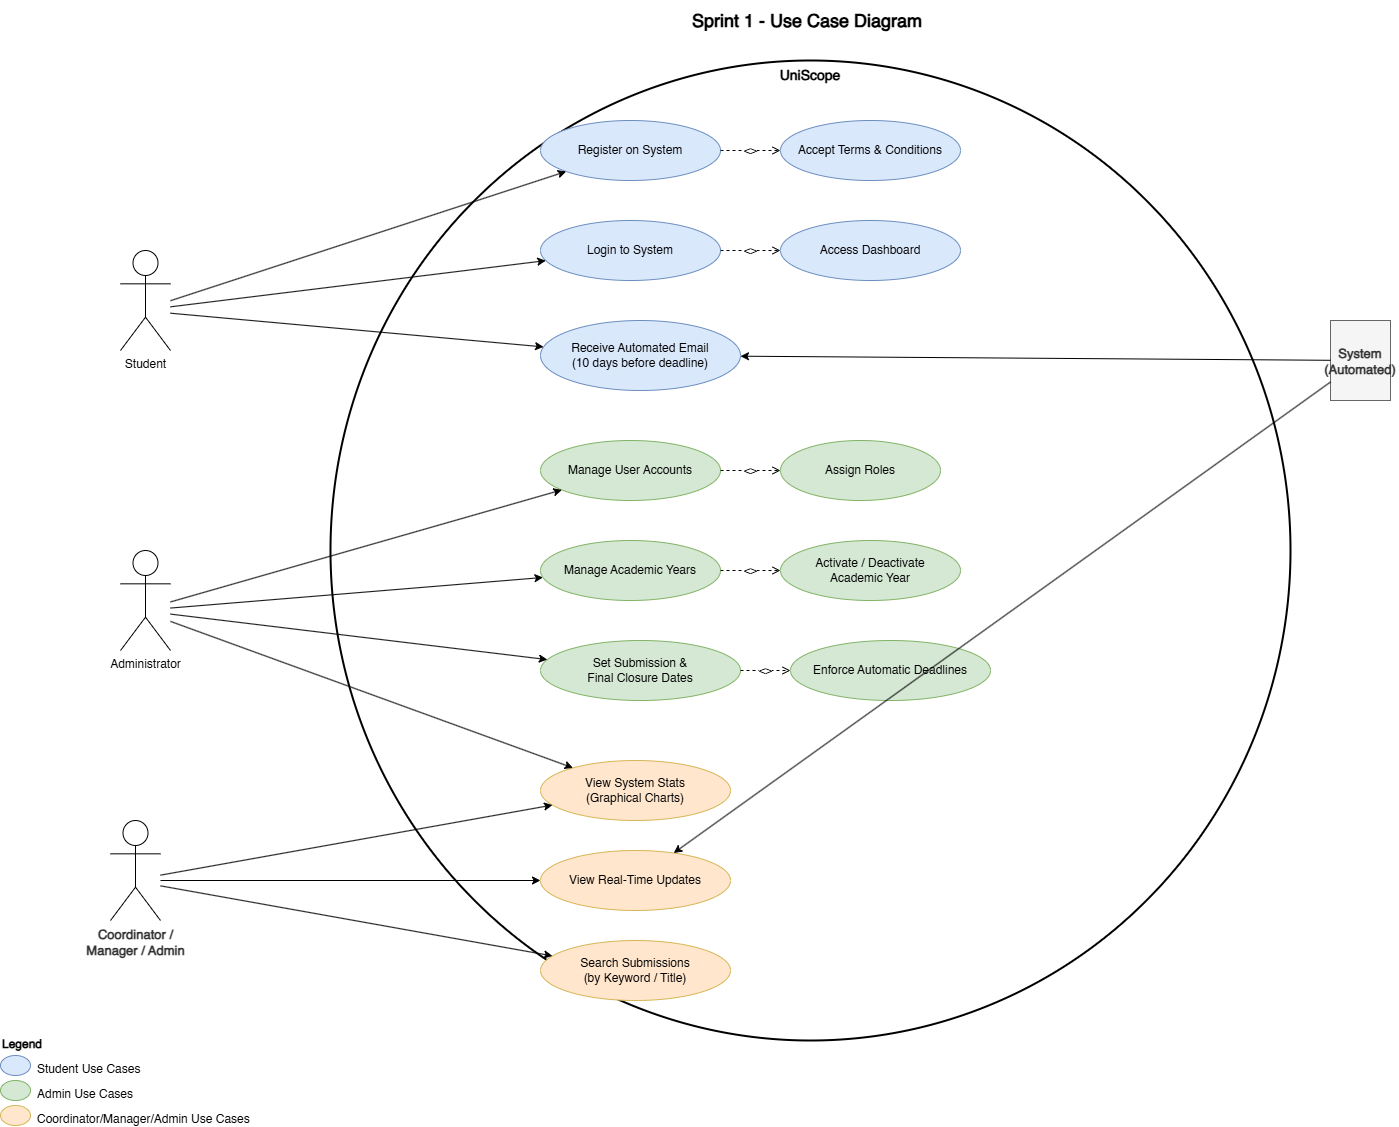

The diagram above was exported from draw.io. Its source (the exported page's mxGraphModel, read from the mxfile embedded in the PNG):
<mxGraphModel dx="2377" dy="1238" grid="1" gridSize="10" guides="1" tooltips="1" connect="1" arrows="1" fold="1" page="1" pageScale="1" pageWidth="850" pageHeight="1100" math="0" shadow="0">
  <root>
    <mxCell id="0" />
    <mxCell id="1" parent="0" />
    <mxCell id="M0E_gN7fcGW5ayqo6drM-45" parent="1" style="text;html=1;strokeColor=none;fillColor=none;align=center;verticalAlign=middle;whiteSpace=wrap;rounded=0;fontSize=18;fontStyle=1;" value="Sprint 1 - Use Case Diagram" vertex="1">
      <mxGeometry height="40" width="600" x="527" y="20" as="geometry" />
    </mxCell>
    <mxCell id="M0E_gN7fcGW5ayqo6drM-46" parent="1" style="points=[[0,0],[0.25,0],[0.5,0],[0.75,0],[1,0],[1,0.25],[1,0.5],[1,0.75],[1,1],[0.75,1],[0.5,1],[0.25,1],[0,1],[0,0.75],[0,0.5],[0,0.25]];shape=mxgraph.flowchart.start_2;fillColor=none;strokeColor=#000000;strokeWidth=2;fontSize=14;fontStyle=1;verticalAlign=top;align=center;" value="UniScope" vertex="1">
      <mxGeometry height="980" width="960" x="350" y="80" as="geometry" />
    </mxCell>
    <mxCell id="M0E_gN7fcGW5ayqo6drM-47" parent="1" style="ellipse;whiteSpace=wrap;html=1;fillColor=#dae8fc;strokeColor=#6c8ebf;" value="Register on System" vertex="1">
      <mxGeometry height="60" width="180" x="560" y="140" as="geometry" />
    </mxCell>
    <mxCell id="M0E_gN7fcGW5ayqo6drM-48" parent="1" style="ellipse;whiteSpace=wrap;html=1;fillColor=#dae8fc;strokeColor=#6c8ebf;" value="Accept Terms &amp; Conditions" vertex="1">
      <mxGeometry height="60" width="180" x="800" y="140" as="geometry" />
    </mxCell>
    <mxCell id="M0E_gN7fcGW5ayqo6drM-49" parent="1" style="ellipse;whiteSpace=wrap;html=1;fillColor=#dae8fc;strokeColor=#6c8ebf;" value="Login to System" vertex="1">
      <mxGeometry height="60" width="180" x="560" y="240" as="geometry" />
    </mxCell>
    <mxCell id="M0E_gN7fcGW5ayqo6drM-50" parent="1" style="ellipse;whiteSpace=wrap;html=1;fillColor=#dae8fc;strokeColor=#6c8ebf;" value="Access Dashboard" vertex="1">
      <mxGeometry height="60" width="180" x="800" y="240" as="geometry" />
    </mxCell>
    <mxCell id="M0E_gN7fcGW5ayqo6drM-51" parent="1" style="ellipse;whiteSpace=wrap;html=1;fillColor=#dae8fc;strokeColor=#6c8ebf;" value="Receive Automated Email&#10;(10 days before deadline)" vertex="1">
      <mxGeometry height="70" width="200" x="560" y="340" as="geometry" />
    </mxCell>
    <mxCell id="M0E_gN7fcGW5ayqo6drM-52" parent="1" style="ellipse;whiteSpace=wrap;html=1;fillColor=#d5e8d4;strokeColor=#82b366;" value="Manage User Accounts" vertex="1">
      <mxGeometry height="60" width="180" x="560" y="460" as="geometry" />
    </mxCell>
    <mxCell id="M0E_gN7fcGW5ayqo6drM-53" parent="1" style="ellipse;whiteSpace=wrap;html=1;fillColor=#d5e8d4;strokeColor=#82b366;" value="Assign Roles" vertex="1">
      <mxGeometry height="60" width="160" x="800" y="460" as="geometry" />
    </mxCell>
    <mxCell id="M0E_gN7fcGW5ayqo6drM-54" parent="1" style="ellipse;whiteSpace=wrap;html=1;fillColor=#d5e8d4;strokeColor=#82b366;" value="Manage Academic Years" vertex="1">
      <mxGeometry height="60" width="180" x="560" y="560" as="geometry" />
    </mxCell>
    <mxCell id="M0E_gN7fcGW5ayqo6drM-55" parent="1" style="ellipse;whiteSpace=wrap;html=1;fillColor=#d5e8d4;strokeColor=#82b366;" value="Activate / Deactivate&#10;Academic Year" vertex="1">
      <mxGeometry height="60" width="180" x="800" y="560" as="geometry" />
    </mxCell>
    <mxCell id="M0E_gN7fcGW5ayqo6drM-56" parent="1" style="ellipse;whiteSpace=wrap;html=1;fillColor=#d5e8d4;strokeColor=#82b366;" value="Set Submission &amp;&#10;Final Closure Dates" vertex="1">
      <mxGeometry height="60" width="200" x="560" y="660" as="geometry" />
    </mxCell>
    <mxCell id="M0E_gN7fcGW5ayqo6drM-57" parent="1" style="ellipse;whiteSpace=wrap;html=1;fillColor=#d5e8d4;strokeColor=#82b366;" value="Enforce Automatic Deadlines" vertex="1">
      <mxGeometry height="60" width="200" x="810" y="660" as="geometry" />
    </mxCell>
    <mxCell id="M0E_gN7fcGW5ayqo6drM-58" parent="1" style="ellipse;whiteSpace=wrap;html=1;fillColor=#ffe6cc;strokeColor=#d6b656;" value="View System Stats&#10;(Graphical Charts)" vertex="1">
      <mxGeometry height="60" width="190" x="560" y="780" as="geometry" />
    </mxCell>
    <mxCell id="M0E_gN7fcGW5ayqo6drM-59" parent="1" style="ellipse;whiteSpace=wrap;html=1;fillColor=#ffe6cc;strokeColor=#d6b656;" value="View Real-Time Updates" vertex="1">
      <mxGeometry height="60" width="190" x="560" y="870" as="geometry" />
    </mxCell>
    <mxCell id="M0E_gN7fcGW5ayqo6drM-60" parent="1" style="ellipse;whiteSpace=wrap;html=1;fillColor=#ffe6cc;strokeColor=#d6b656;" value="Search Submissions&#10;(by Keyword / Title)" vertex="1">
      <mxGeometry height="60" width="190" x="560" y="960" as="geometry" />
    </mxCell>
    <mxCell id="M0E_gN7fcGW5ayqo6drM-64" parent="1" style="shape=mxgraph.flowchart.actor;fillColor=#f5f5f5;strokeColor=#666666;fontColor=#333333;fontStyle=1;fontSize=13;" value="System&#10;(Automated)" vertex="1">
      <mxGeometry height="80" width="60" x="1350" y="340" as="geometry" />
    </mxCell>
    <mxCell id="M0E_gN7fcGW5ayqo6drM-65" edge="1" parent="1" style="edgeStyle=none;html=1;" target="M0E_gN7fcGW5ayqo6drM-47">
      <mxGeometry relative="1" as="geometry">
        <mxPoint x="190" y="320.204081632653" as="sourcePoint" />
      </mxGeometry>
    </mxCell>
    <mxCell id="M0E_gN7fcGW5ayqo6drM-66" edge="1" parent="1" style="edgeStyle=none;html=1;" target="M0E_gN7fcGW5ayqo6drM-49">
      <mxGeometry relative="1" as="geometry">
        <mxPoint x="190" y="326.3265306122448" as="sourcePoint" />
      </mxGeometry>
    </mxCell>
    <mxCell id="M0E_gN7fcGW5ayqo6drM-67" edge="1" parent="1" style="edgeStyle=none;html=1;" target="M0E_gN7fcGW5ayqo6drM-51">
      <mxGeometry relative="1" as="geometry">
        <mxPoint x="190" y="332.70000000000005" as="sourcePoint" />
      </mxGeometry>
    </mxCell>
    <mxCell id="M0E_gN7fcGW5ayqo6drM-68" edge="1" parent="1" source="M0E_gN7fcGW5ayqo6drM-47" style="edgeStyle=none;html=1;dashed=1;endArrow=open;" target="M0E_gN7fcGW5ayqo6drM-48" value="&lt;&lt;include&gt;&gt;">
      <mxGeometry relative="1" as="geometry" />
    </mxCell>
    <mxCell id="M0E_gN7fcGW5ayqo6drM-69" edge="1" parent="1" source="M0E_gN7fcGW5ayqo6drM-49" style="edgeStyle=none;html=1;dashed=1;endArrow=open;" target="M0E_gN7fcGW5ayqo6drM-50" value="&lt;&lt;include&gt;&gt;">
      <mxGeometry relative="1" as="geometry" />
    </mxCell>
    <mxCell id="M0E_gN7fcGW5ayqo6drM-70" edge="1" parent="1" style="edgeStyle=none;html=1;" target="M0E_gN7fcGW5ayqo6drM-52">
      <mxGeometry relative="1" as="geometry">
        <mxPoint x="190" y="621.4307537643169" as="sourcePoint" />
      </mxGeometry>
    </mxCell>
    <mxCell id="M0E_gN7fcGW5ayqo6drM-71" edge="1" parent="1" style="edgeStyle=none;html=1;" target="M0E_gN7fcGW5ayqo6drM-54">
      <mxGeometry relative="1" as="geometry">
        <mxPoint x="190" y="627.5518564345691" as="sourcePoint" />
      </mxGeometry>
    </mxCell>
    <mxCell id="M0E_gN7fcGW5ayqo6drM-72" edge="1" parent="1" style="edgeStyle=none;html=1;" target="M0E_gN7fcGW5ayqo6drM-56">
      <mxGeometry relative="1" as="geometry">
        <mxPoint x="190" y="633.5999999999999" as="sourcePoint" />
      </mxGeometry>
    </mxCell>
    <mxCell id="M0E_gN7fcGW5ayqo6drM-73" edge="1" parent="1" source="M0E_gN7fcGW5ayqo6drM-52" style="edgeStyle=none;html=1;dashed=1;endArrow=open;" target="M0E_gN7fcGW5ayqo6drM-53" value="&lt;&lt;include&gt;&gt;">
      <mxGeometry relative="1" as="geometry" />
    </mxCell>
    <mxCell id="M0E_gN7fcGW5ayqo6drM-74" edge="1" parent="1" source="M0E_gN7fcGW5ayqo6drM-54" style="edgeStyle=none;html=1;dashed=1;endArrow=open;" target="M0E_gN7fcGW5ayqo6drM-55" value="&lt;&lt;include&gt;&gt;">
      <mxGeometry relative="1" as="geometry" />
    </mxCell>
    <mxCell id="M0E_gN7fcGW5ayqo6drM-75" edge="1" parent="1" source="M0E_gN7fcGW5ayqo6drM-56" style="edgeStyle=none;html=1;dashed=1;endArrow=open;" target="M0E_gN7fcGW5ayqo6drM-57" value="&lt;&lt;include&gt;&gt;">
      <mxGeometry relative="1" as="geometry" />
    </mxCell>
    <mxCell id="M0E_gN7fcGW5ayqo6drM-76" edge="1" parent="1" style="edgeStyle=none;html=1;" target="M0E_gN7fcGW5ayqo6drM-58">
      <mxGeometry relative="1" as="geometry">
        <mxPoint x="180" y="894.6502487615671" as="sourcePoint" />
      </mxGeometry>
    </mxCell>
    <mxCell id="M0E_gN7fcGW5ayqo6drM-77" edge="1" parent="1" style="edgeStyle=none;html=1;" target="M0E_gN7fcGW5ayqo6drM-59">
      <mxGeometry relative="1" as="geometry">
        <mxPoint x="180" y="900" as="sourcePoint" />
      </mxGeometry>
    </mxCell>
    <mxCell id="M0E_gN7fcGW5ayqo6drM-78" edge="1" parent="1" style="edgeStyle=none;html=1;" target="M0E_gN7fcGW5ayqo6drM-60">
      <mxGeometry relative="1" as="geometry">
        <mxPoint x="180" y="905.3497512384331" as="sourcePoint" />
      </mxGeometry>
    </mxCell>
    <mxCell id="M0E_gN7fcGW5ayqo6drM-79" edge="1" parent="1" style="edgeStyle=none;html=1;" target="M0E_gN7fcGW5ayqo6drM-58">
      <mxGeometry relative="1" as="geometry">
        <mxPoint x="190" y="640.9054273222941" as="sourcePoint" />
      </mxGeometry>
    </mxCell>
    <mxCell id="M0E_gN7fcGW5ayqo6drM-80" edge="1" parent="1" source="M0E_gN7fcGW5ayqo6drM-64" style="edgeStyle=none;html=1;" target="M0E_gN7fcGW5ayqo6drM-51">
      <mxGeometry relative="1" as="geometry" />
    </mxCell>
    <mxCell id="M0E_gN7fcGW5ayqo6drM-81" edge="1" parent="1" source="M0E_gN7fcGW5ayqo6drM-64" style="edgeStyle=none;html=1;" target="M0E_gN7fcGW5ayqo6drM-59">
      <mxGeometry relative="1" as="geometry" />
    </mxCell>
    <mxCell id="M0E_gN7fcGW5ayqo6drM-82" parent="1" style="text;html=1;fontStyle=1;fontSize=12;" value="Legend" vertex="1">
      <mxGeometry height="20" width="80" x="20" y="1050" as="geometry" />
    </mxCell>
    <mxCell id="M0E_gN7fcGW5ayqo6drM-83" parent="1" style="ellipse;fillColor=#dae8fc;strokeColor=#6c8ebf;" value="" vertex="1">
      <mxGeometry height="20" width="30" x="20" y="1075" as="geometry" />
    </mxCell>
    <mxCell id="M0E_gN7fcGW5ayqo6drM-84" parent="1" style="text;html=1;" value="Student Use Cases" vertex="1">
      <mxGeometry height="20" width="150" x="55" y="1075" as="geometry" />
    </mxCell>
    <mxCell id="M0E_gN7fcGW5ayqo6drM-85" parent="1" style="ellipse;fillColor=#d5e8d4;strokeColor=#82b366;" value="" vertex="1">
      <mxGeometry height="20" width="30" x="20" y="1100" as="geometry" />
    </mxCell>
    <mxCell id="M0E_gN7fcGW5ayqo6drM-86" parent="1" style="text;html=1;" value="Admin Use Cases" vertex="1">
      <mxGeometry height="20" width="150" x="55" y="1100" as="geometry" />
    </mxCell>
    <mxCell id="M0E_gN7fcGW5ayqo6drM-87" parent="1" style="ellipse;fillColor=#ffe6cc;strokeColor=#d6b656;" value="" vertex="1">
      <mxGeometry height="20" width="30" x="20" y="1125" as="geometry" />
    </mxCell>
    <mxCell id="M0E_gN7fcGW5ayqo6drM-88" parent="1" style="text;html=1;" value="Coordinator/Manager/Admin Use Cases" vertex="1">
      <mxGeometry height="20" width="250" x="55" y="1125" as="geometry" />
    </mxCell>
    <mxCell id="M0E_gN7fcGW5ayqo6drM-89" parent="1" style="shape=umlActor;verticalLabelPosition=bottom;verticalAlign=top;html=1;outlineConnect=0;" value="Administrator" vertex="1">
      <mxGeometry height="100" width="50" x="140" y="570" as="geometry" />
    </mxCell>
    <mxCell id="M0E_gN7fcGW5ayqo6drM-93" parent="1" style="shape=umlActor;verticalLabelPosition=bottom;verticalAlign=top;html=1;outlineConnect=0;" value="Student" vertex="1">
      <mxGeometry height="100" width="50" x="140" y="270" as="geometry" />
    </mxCell>
    <mxCell id="M0E_gN7fcGW5ayqo6drM-94" parent="1" style="shape=umlActor;verticalLabelPosition=bottom;verticalAlign=top;html=1;outlineConnect=0;" value="&lt;span style=&quot;color: rgb(51, 51, 51); font-size: 13px; font-weight: 700;&quot;&gt;Coordinator /&lt;/span&gt;&lt;br style=&quot;padding: 0px; margin: 0px; color: rgb(51, 51, 51); font-size: 13px; font-weight: 700;&quot;&gt;&lt;span style=&quot;color: rgb(51, 51, 51); font-size: 13px; font-weight: 700;&quot;&gt;Manager / Admin&lt;/span&gt;" vertex="1">
      <mxGeometry height="100" width="50" x="130" y="840" as="geometry" />
    </mxCell>
  </root>
</mxGraphModel>